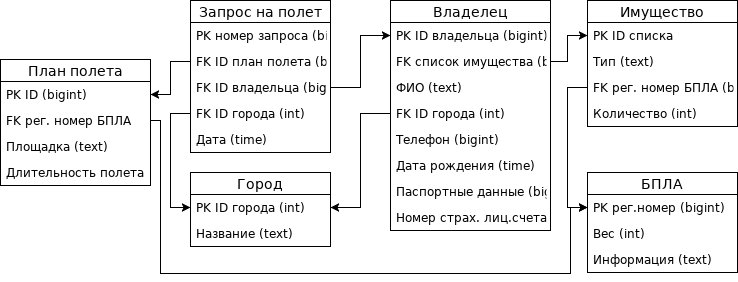

The diagram above was exported from draw.io. Its source (the exported page's mxGraphModel, read from the mxfile embedded in the PNG):
<mxGraphModel dx="1422" dy="735" grid="1" gridSize="10" guides="1" tooltips="1" connect="1" arrows="1" fold="1" page="1" pageScale="1" pageWidth="827" pageHeight="1169" math="0" shadow="0">
  <root>
    <mxCell id="0" />
    <mxCell id="1" parent="0" />
    <mxCell id="g6SWF_yfuXAKLtGZPrYI-7" value="БПЛА" style="swimlane;fontStyle=0;childLayout=stackLayout;horizontal=1;startSize=22;fillColor=none;horizontalStack=0;resizeParent=1;resizeParentMax=0;resizeLast=0;collapsible=1;marginBottom=0;swimlaneFillColor=#ffffff;align=center;fontSize=14;" parent="1" vertex="1">
      <mxGeometry x="677" y="699" width="150" height="100" as="geometry" />
    </mxCell>
    <mxCell id="g6SWF_yfuXAKLtGZPrYI-40" value="PK рег.номер (bigint)" style="text;strokeColor=none;fillColor=none;spacingLeft=4;spacingRight=4;overflow=hidden;rotatable=0;points=[[0,0.5],[1,0.5]];portConstraint=eastwest;fontSize=12;" parent="g6SWF_yfuXAKLtGZPrYI-7" vertex="1">
      <mxGeometry y="22" width="150" height="26" as="geometry" />
    </mxCell>
    <mxCell id="g6SWF_yfuXAKLtGZPrYI-9" value="Вес (int)" style="text;strokeColor=none;fillColor=none;spacingLeft=4;spacingRight=4;overflow=hidden;rotatable=0;points=[[0,0.5],[1,0.5]];portConstraint=eastwest;fontSize=12;" parent="g6SWF_yfuXAKLtGZPrYI-7" vertex="1">
      <mxGeometry y="48" width="150" height="26" as="geometry" />
    </mxCell>
    <mxCell id="g6SWF_yfuXAKLtGZPrYI-41" value="Информация (text)" style="text;strokeColor=none;fillColor=none;spacingLeft=4;spacingRight=4;overflow=hidden;rotatable=0;points=[[0,0.5],[1,0.5]];portConstraint=eastwest;fontSize=12;" parent="g6SWF_yfuXAKLtGZPrYI-7" vertex="1">
      <mxGeometry y="74" width="150" height="26" as="geometry" />
    </mxCell>
    <mxCell id="g6SWF_yfuXAKLtGZPrYI-11" value="Владелец" style="swimlane;fontStyle=0;childLayout=stackLayout;horizontal=1;startSize=22;fillColor=none;horizontalStack=0;resizeParent=1;resizeParentMax=0;resizeLast=0;collapsible=1;marginBottom=0;swimlaneFillColor=#ffffff;align=center;fontSize=14;" parent="1" vertex="1">
      <mxGeometry x="480" y="527" width="160" height="230" as="geometry" />
    </mxCell>
    <mxCell id="wS7xVjLjF0PnJHZ-YAci-8" value="PK ID владельца (bigint)" style="text;strokeColor=none;fillColor=none;spacingLeft=4;spacingRight=4;overflow=hidden;rotatable=0;points=[[0,0.5],[1,0.5]];portConstraint=eastwest;fontSize=12;" parent="g6SWF_yfuXAKLtGZPrYI-11" vertex="1">
      <mxGeometry y="22" width="160" height="26" as="geometry" />
    </mxCell>
    <mxCell id="g6SWF_yfuXAKLtGZPrYI-13" value="FK список имущества (bigint)" style="text;strokeColor=none;fillColor=none;spacingLeft=4;spacingRight=4;overflow=hidden;rotatable=0;points=[[0,0.5],[1,0.5]];portConstraint=eastwest;fontSize=12;" parent="g6SWF_yfuXAKLtGZPrYI-11" vertex="1">
      <mxGeometry y="48" width="160" height="26" as="geometry" />
    </mxCell>
    <mxCell id="g6SWF_yfuXAKLtGZPrYI-12" value="ФИО (text)" style="text;strokeColor=none;fillColor=none;spacingLeft=4;spacingRight=4;overflow=hidden;rotatable=0;points=[[0,0.5],[1,0.5]];portConstraint=eastwest;fontSize=12;" parent="g6SWF_yfuXAKLtGZPrYI-11" vertex="1">
      <mxGeometry y="74" width="160" height="26" as="geometry" />
    </mxCell>
    <mxCell id="g6SWF_yfuXAKLtGZPrYI-14" value="FK ID города (int)" style="text;strokeColor=none;fillColor=none;spacingLeft=4;spacingRight=4;overflow=hidden;rotatable=0;points=[[0,0.5],[1,0.5]];portConstraint=eastwest;fontSize=12;" parent="g6SWF_yfuXAKLtGZPrYI-11" vertex="1">
      <mxGeometry y="100" width="160" height="26" as="geometry" />
    </mxCell>
    <mxCell id="9Bd3ueW-bhw_7CP9ssOf-1" value="Телефон (bigint)" style="text;strokeColor=none;fillColor=none;spacingLeft=4;spacingRight=4;overflow=hidden;rotatable=0;points=[[0,0.5],[1,0.5]];portConstraint=eastwest;fontSize=12;" parent="g6SWF_yfuXAKLtGZPrYI-11" vertex="1">
      <mxGeometry y="126" width="160" height="26" as="geometry" />
    </mxCell>
    <mxCell id="9Bd3ueW-bhw_7CP9ssOf-2" value="Дата рождения (time)" style="text;strokeColor=none;fillColor=none;spacingLeft=4;spacingRight=4;overflow=hidden;rotatable=0;points=[[0,0.5],[1,0.5]];portConstraint=eastwest;fontSize=12;" parent="g6SWF_yfuXAKLtGZPrYI-11" vertex="1">
      <mxGeometry y="152" width="160" height="26" as="geometry" />
    </mxCell>
    <mxCell id="9Bd3ueW-bhw_7CP9ssOf-3" value="Паспортные данные (bigint)" style="text;strokeColor=none;fillColor=none;spacingLeft=4;spacingRight=4;overflow=hidden;rotatable=0;points=[[0,0.5],[1,0.5]];portConstraint=eastwest;fontSize=12;" parent="g6SWF_yfuXAKLtGZPrYI-11" vertex="1">
      <mxGeometry y="178" width="160" height="26" as="geometry" />
    </mxCell>
    <mxCell id="9Bd3ueW-bhw_7CP9ssOf-4" value="Номер страх. лиц.счета (bigint)" style="text;strokeColor=none;fillColor=none;spacingLeft=4;spacingRight=4;overflow=hidden;rotatable=0;points=[[0,0.5],[1,0.5]];portConstraint=eastwest;fontSize=12;" parent="g6SWF_yfuXAKLtGZPrYI-11" vertex="1">
      <mxGeometry y="204" width="160" height="26" as="geometry" />
    </mxCell>
    <mxCell id="wS7xVjLjF0PnJHZ-YAci-1" value="Запрос на полет" style="swimlane;fontStyle=0;childLayout=stackLayout;horizontal=1;startSize=22;fillColor=none;horizontalStack=0;resizeParent=1;resizeParentMax=0;resizeLast=0;collapsible=1;marginBottom=0;swimlaneFillColor=#ffffff;align=center;fontSize=14;" parent="1" vertex="1">
      <mxGeometry x="280" y="527" width="140" height="152" as="geometry" />
    </mxCell>
    <mxCell id="itjPOGOsmP40LWDrOmhK-3" value="PK номер запроса (bigint)" style="text;strokeColor=none;fillColor=none;spacingLeft=4;spacingRight=4;overflow=hidden;rotatable=0;points=[[0,0.5],[1,0.5]];portConstraint=eastwest;fontSize=12;" parent="wS7xVjLjF0PnJHZ-YAci-1" vertex="1">
      <mxGeometry y="22" width="140" height="26" as="geometry" />
    </mxCell>
    <mxCell id="wS7xVjLjF0PnJHZ-YAci-6" value="FK ID план полета (bigint)" style="text;strokeColor=none;fillColor=none;spacingLeft=4;spacingRight=4;overflow=hidden;rotatable=0;points=[[0,0.5],[1,0.5]];portConstraint=eastwest;fontSize=12;" parent="wS7xVjLjF0PnJHZ-YAci-1" vertex="1">
      <mxGeometry y="48" width="140" height="26" as="geometry" />
    </mxCell>
    <mxCell id="wS7xVjLjF0PnJHZ-YAci-2" value="FK ID владельца (bigint)" style="text;strokeColor=none;fillColor=none;spacingLeft=4;spacingRight=4;overflow=hidden;rotatable=0;points=[[0,0.5],[1,0.5]];portConstraint=eastwest;fontSize=12;" parent="wS7xVjLjF0PnJHZ-YAci-1" vertex="1">
      <mxGeometry y="74" width="140" height="26" as="geometry" />
    </mxCell>
    <mxCell id="wS7xVjLjF0PnJHZ-YAci-5" value="FK ID города (int)" style="text;strokeColor=none;fillColor=none;spacingLeft=4;spacingRight=4;overflow=hidden;rotatable=0;points=[[0,0.5],[1,0.5]];portConstraint=eastwest;fontSize=12;" parent="wS7xVjLjF0PnJHZ-YAci-1" vertex="1">
      <mxGeometry y="100" width="140" height="26" as="geometry" />
    </mxCell>
    <mxCell id="wS7xVjLjF0PnJHZ-YAci-4" value="Дата (time)" style="text;strokeColor=none;fillColor=none;spacingLeft=4;spacingRight=4;overflow=hidden;rotatable=0;points=[[0,0.5],[1,0.5]];portConstraint=eastwest;fontSize=12;" parent="wS7xVjLjF0PnJHZ-YAci-1" vertex="1">
      <mxGeometry y="126" width="140" height="26" as="geometry" />
    </mxCell>
    <mxCell id="wS7xVjLjF0PnJHZ-YAci-13" value="План полета" style="swimlane;fontStyle=0;childLayout=stackLayout;horizontal=1;startSize=22;fillColor=none;horizontalStack=0;resizeParent=1;resizeParentMax=0;resizeLast=0;collapsible=1;marginBottom=0;swimlaneFillColor=#ffffff;align=center;fontSize=14;" parent="1" vertex="1">
      <mxGeometry x="90" y="586" width="150" height="126" as="geometry" />
    </mxCell>
    <mxCell id="wS7xVjLjF0PnJHZ-YAci-14" value="PK ID (bigint)" style="text;strokeColor=none;fillColor=none;spacingLeft=4;spacingRight=4;overflow=hidden;rotatable=0;points=[[0,0.5],[1,0.5]];portConstraint=eastwest;fontSize=12;" parent="wS7xVjLjF0PnJHZ-YAci-13" vertex="1">
      <mxGeometry y="22" width="150" height="26" as="geometry" />
    </mxCell>
    <mxCell id="wEBsCHGQmyeNJ62QIpND-2" value="FK рег. номер БПЛА" style="text;strokeColor=none;fillColor=none;spacingLeft=4;spacingRight=4;overflow=hidden;rotatable=0;points=[[0,0.5],[1,0.5]];portConstraint=eastwest;fontSize=12;" parent="wS7xVjLjF0PnJHZ-YAci-13" vertex="1">
      <mxGeometry y="48" width="150" height="26" as="geometry" />
    </mxCell>
    <mxCell id="wS7xVjLjF0PnJHZ-YAci-16" value="Площадка (text)" style="text;strokeColor=none;fillColor=none;spacingLeft=4;spacingRight=4;overflow=hidden;rotatable=0;points=[[0,0.5],[1,0.5]];portConstraint=eastwest;fontSize=12;" parent="wS7xVjLjF0PnJHZ-YAci-13" vertex="1">
      <mxGeometry y="74" width="150" height="26" as="geometry" />
    </mxCell>
    <mxCell id="wS7xVjLjF0PnJHZ-YAci-17" value="Длительность полета (int)" style="text;strokeColor=none;fillColor=none;spacingLeft=4;spacingRight=4;overflow=hidden;rotatable=0;points=[[0,0.5],[1,0.5]];portConstraint=eastwest;fontSize=12;" parent="wS7xVjLjF0PnJHZ-YAci-13" vertex="1">
      <mxGeometry y="100" width="150" height="26" as="geometry" />
    </mxCell>
    <mxCell id="g6SWF_yfuXAKLtGZPrYI-15" value="Город" style="swimlane;fontStyle=0;childLayout=stackLayout;horizontal=1;startSize=22;fillColor=none;horizontalStack=0;resizeParent=1;resizeParentMax=0;resizeLast=0;collapsible=1;marginBottom=0;swimlaneFillColor=#ffffff;align=center;fontSize=14;" parent="1" vertex="1">
      <mxGeometry x="280" y="699" width="140" height="74" as="geometry" />
    </mxCell>
    <mxCell id="g6SWF_yfuXAKLtGZPrYI-17" value="PK ID города (int)" style="text;strokeColor=none;fillColor=none;spacingLeft=4;spacingRight=4;overflow=hidden;rotatable=0;points=[[0,0.5],[1,0.5]];portConstraint=eastwest;fontSize=12;" parent="g6SWF_yfuXAKLtGZPrYI-15" vertex="1">
      <mxGeometry y="22" width="140" height="26" as="geometry" />
    </mxCell>
    <mxCell id="g6SWF_yfuXAKLtGZPrYI-16" value="Название (text)" style="text;strokeColor=none;fillColor=none;spacingLeft=4;spacingRight=4;overflow=hidden;rotatable=0;points=[[0,0.5],[1,0.5]];portConstraint=eastwest;fontSize=12;" parent="g6SWF_yfuXAKLtGZPrYI-15" vertex="1">
      <mxGeometry y="48" width="140" height="26" as="geometry" />
    </mxCell>
    <mxCell id="vr05om5EWIHfTeiSM-4n-1" value="Имущество" style="swimlane;fontStyle=0;childLayout=stackLayout;horizontal=1;startSize=22;fillColor=none;horizontalStack=0;resizeParent=1;resizeParentMax=0;resizeLast=0;collapsible=1;marginBottom=0;swimlaneFillColor=#ffffff;align=center;fontSize=14;" vertex="1" parent="1">
      <mxGeometry x="677" y="527" width="150" height="126" as="geometry" />
    </mxCell>
    <mxCell id="vr05om5EWIHfTeiSM-4n-2" value="PK ID списка" style="text;strokeColor=none;fillColor=none;spacingLeft=4;spacingRight=4;overflow=hidden;rotatable=0;points=[[0,0.5],[1,0.5]];portConstraint=eastwest;fontSize=12;" vertex="1" parent="vr05om5EWIHfTeiSM-4n-1">
      <mxGeometry y="22" width="150" height="26" as="geometry" />
    </mxCell>
    <mxCell id="vr05om5EWIHfTeiSM-4n-3" value="Тип (text)" style="text;strokeColor=none;fillColor=none;spacingLeft=4;spacingRight=4;overflow=hidden;rotatable=0;points=[[0,0.5],[1,0.5]];portConstraint=eastwest;fontSize=12;" vertex="1" parent="vr05om5EWIHfTeiSM-4n-1">
      <mxGeometry y="48" width="150" height="26" as="geometry" />
    </mxCell>
    <mxCell id="vr05om5EWIHfTeiSM-4n-7" value="FK рег. номер БПЛА (bigint)" style="text;strokeColor=none;fillColor=none;spacingLeft=4;spacingRight=4;overflow=hidden;rotatable=0;points=[[0,0.5],[1,0.5]];portConstraint=eastwest;fontSize=12;" vertex="1" parent="vr05om5EWIHfTeiSM-4n-1">
      <mxGeometry y="74" width="150" height="26" as="geometry" />
    </mxCell>
    <mxCell id="vr05om5EWIHfTeiSM-4n-5" value="Количество (int)" style="text;strokeColor=none;fillColor=none;spacingLeft=4;spacingRight=4;overflow=hidden;rotatable=0;points=[[0,0.5],[1,0.5]];portConstraint=eastwest;fontSize=12;" vertex="1" parent="vr05om5EWIHfTeiSM-4n-1">
      <mxGeometry y="100" width="150" height="26" as="geometry" />
    </mxCell>
    <mxCell id="vr05om5EWIHfTeiSM-4n-8" style="edgeStyle=orthogonalEdgeStyle;rounded=0;orthogonalLoop=1;jettySize=auto;html=1;exitX=0;exitY=0.5;exitDx=0;exitDy=0;entryX=0;entryY=0.5;entryDx=0;entryDy=0;" edge="1" parent="1" source="vr05om5EWIHfTeiSM-4n-7" target="g6SWF_yfuXAKLtGZPrYI-40">
      <mxGeometry relative="1" as="geometry">
        <Array as="points">
          <mxPoint x="657" y="614" />
          <mxPoint x="657" y="734" />
        </Array>
      </mxGeometry>
    </mxCell>
    <mxCell id="vr05om5EWIHfTeiSM-4n-9" style="edgeStyle=orthogonalEdgeStyle;rounded=0;orthogonalLoop=1;jettySize=auto;html=1;exitX=0;exitY=0.5;exitDx=0;exitDy=0;entryX=1;entryY=0.5;entryDx=0;entryDy=0;" edge="1" parent="1" source="wS7xVjLjF0PnJHZ-YAci-6" target="wS7xVjLjF0PnJHZ-YAci-14">
      <mxGeometry relative="1" as="geometry" />
    </mxCell>
    <mxCell id="vr05om5EWIHfTeiSM-4n-10" style="edgeStyle=orthogonalEdgeStyle;rounded=0;orthogonalLoop=1;jettySize=auto;html=1;exitX=1;exitY=0.5;exitDx=0;exitDy=0;" edge="1" parent="1" source="wS7xVjLjF0PnJHZ-YAci-2" target="wS7xVjLjF0PnJHZ-YAci-8">
      <mxGeometry relative="1" as="geometry" />
    </mxCell>
    <mxCell id="vr05om5EWIHfTeiSM-4n-11" style="edgeStyle=orthogonalEdgeStyle;rounded=0;orthogonalLoop=1;jettySize=auto;html=1;exitX=0;exitY=0.5;exitDx=0;exitDy=0;entryX=0;entryY=0.5;entryDx=0;entryDy=0;" edge="1" parent="1" source="wS7xVjLjF0PnJHZ-YAci-5" target="g6SWF_yfuXAKLtGZPrYI-17">
      <mxGeometry relative="1" as="geometry" />
    </mxCell>
    <mxCell id="vr05om5EWIHfTeiSM-4n-12" style="edgeStyle=orthogonalEdgeStyle;rounded=0;orthogonalLoop=1;jettySize=auto;html=1;exitX=1;exitY=0.5;exitDx=0;exitDy=0;entryX=0;entryY=0.5;entryDx=0;entryDy=0;" edge="1" parent="1" source="g6SWF_yfuXAKLtGZPrYI-13" target="vr05om5EWIHfTeiSM-4n-2">
      <mxGeometry relative="1" as="geometry">
        <Array as="points">
          <mxPoint x="657" y="588" />
          <mxPoint x="657" y="562" />
        </Array>
      </mxGeometry>
    </mxCell>
    <mxCell id="vr05om5EWIHfTeiSM-4n-13" style="edgeStyle=orthogonalEdgeStyle;rounded=0;orthogonalLoop=1;jettySize=auto;html=1;exitX=0;exitY=0.5;exitDx=0;exitDy=0;entryX=1;entryY=0.5;entryDx=0;entryDy=0;" edge="1" parent="1" source="g6SWF_yfuXAKLtGZPrYI-14" target="g6SWF_yfuXAKLtGZPrYI-17">
      <mxGeometry relative="1" as="geometry" />
    </mxCell>
    <mxCell id="vr05om5EWIHfTeiSM-4n-14" style="edgeStyle=orthogonalEdgeStyle;rounded=0;orthogonalLoop=1;jettySize=auto;html=1;exitX=1;exitY=0.5;exitDx=0;exitDy=0;entryX=0;entryY=0.5;entryDx=0;entryDy=0;" edge="1" parent="1" source="wEBsCHGQmyeNJ62QIpND-2" target="g6SWF_yfuXAKLtGZPrYI-40">
      <mxGeometry relative="1" as="geometry">
        <Array as="points">
          <mxPoint x="250" y="647" />
          <mxPoint x="250" y="800" />
          <mxPoint x="660" y="800" />
          <mxPoint x="660" y="734" />
        </Array>
      </mxGeometry>
    </mxCell>
  </root>
</mxGraphModel>